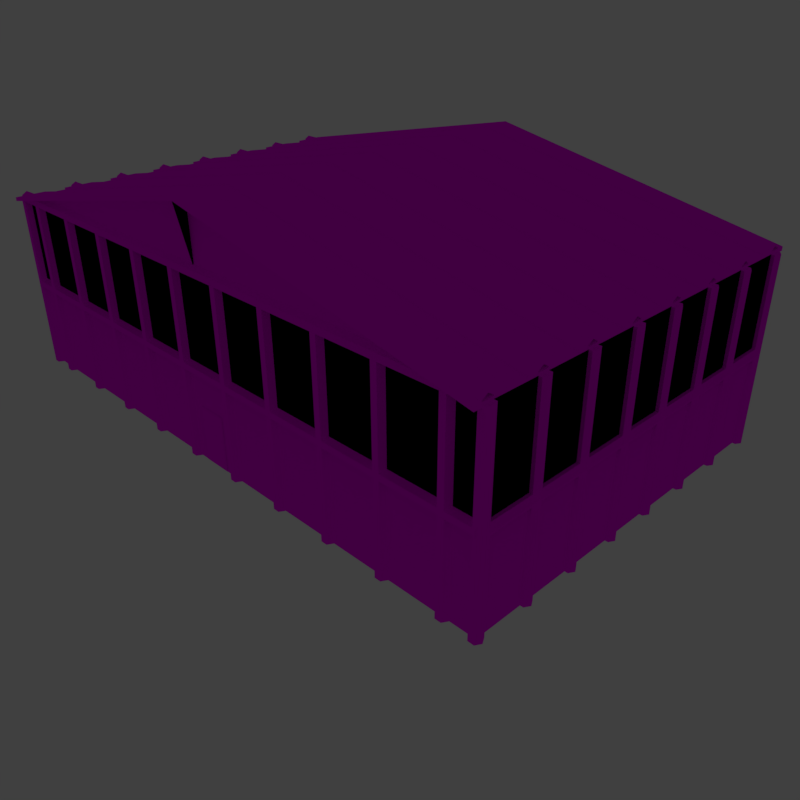 # Source: school.blend  (saved by Blender 2.77.0; exported with 4.5.12 LTS)
import bpy
from mathutils import Matrix  # noqa: F401  (used for matrix-valued properties, if any)

bpy.ops.wm.read_factory_settings(use_empty=True)
scene = bpy.context.scene
scene.name = 'Scene'

# ---- collections
col_collection_1 = bpy.data.collections.new('Collection 1'); scene.collection.children.link(col_collection_1)
col_collection_5 = bpy.data.collections.new('Collection 5'); scene.collection.children.link(col_collection_5)

# ---- images (referenced by path relative to the original .blend; pixels are not part of the script)
import os
ASSET_DIR = os.environ.get("B2B_ASSET_DIR", "")  # directory of the original .blend (textures are referenced by path, not embedded)
HERE = os.path.dirname(os.path.abspath(__file__))  # packed textures are extracted next to this script under _unpacked/

def load_image(name, relpath, width, height, colorspace="sRGB"):
    """Load a texture the original file referenced (path relative to the .blend, or extracted next to this script)."""
    p = next((c for c in (os.path.join(HERE, relpath), os.path.join(ASSET_DIR, relpath)) if relpath and os.path.exists(c)), "")
    if p:
        img = bpy.data.images.load(p, check_existing=True)
        img.name = name
    else:  # same state as the original file: an image datablock whose file is absent (Cycles renders it pink)
        img = bpy.data.images.new(name, width, height)
        img.source = "FILE"
        img.filepath = "//" + (relpath or name)
    img.colorspace_settings.name = colorspace
    return img
img_texturescom_doorsmedieval0603_2_s_jpg = load_image('TexturesCom_DoorsMedieval0603_2_S.jpg', 'TexturesCom_DoorsMedieval0603_2_S.jpg', 1024, 1024, 'sRGB')
img_medieval016_jpg = load_image('medieval016.jpg', 'medieval016.jpg', 1024, 1024, 'sRGB')
img_texturescom_rooftileswood0028_1_s_jpg = load_image('TexturesCom_RooftilesWood0028_1_S.jpg', 'TexturesCom_RooftilesWood0028_1_S.jpg', 1024, 1024, 'sRGB')
img_ground_building_jpg = load_image('ground_building.jpg', 'ground_building.jpg', 1024, 1024, 'sRGB')
img_texturescom_woodplanksfloors0025_2_s_jpg = load_image('TexturesCom_WoodPlanksFloors0025_2_S.jpg', 'TexturesCom_WoodPlanksFloors0025_2_S.jpg', 1024, 1024, 'sRGB')
img_holzboden_jpg = load_image('Holzboden.jpg', 'Holzboden.jpg', 1024, 1024, 'sRGB')

# ---- materials (node trees are filled in below, after node groups)
mat_material_013 = bpy.data.materials.new('Material.013')
mat_material_013.alpha_threshold = 0.0
mat_material_013.roughness = 0.5
mat_material_002 = bpy.data.materials.new('Material.002')
mat_material_002.alpha_threshold = 0.0
mat_material_002.roughness = 0.5
mat_material_001 = bpy.data.materials.new('Material.001')
mat_material_001.alpha_threshold = 0.0
mat_material_001.roughness = 0.5
mat_material_004 = bpy.data.materials.new('Material.004')
mat_material_004.alpha_threshold = 0.0
mat_material_004.roughness = 0.5
mat_material = bpy.data.materials.new('Material')
mat_material.alpha_threshold = 0.0
mat_material.roughness = 0.5
mat_material_003 = bpy.data.materials.new('Material.003')
mat_material_003.alpha_threshold = 0.0
mat_material_003.roughness = 0.5
mat_material_011 = bpy.data.materials.new('Material.011')
mat_material_011.alpha_threshold = 0.0
mat_material_011.roughness = 0.5
mat_material_012 = bpy.data.materials.new('Material.012')
mat_material_012.alpha_threshold = 0.0
mat_material_012.roughness = 0.5
mat_material_009 = bpy.data.materials.new('Material.009')
mat_material_009.alpha_threshold = 0.0
mat_material_009.roughness = 0.5
mat_material_007 = bpy.data.materials.new('Material.007')
mat_material_007.alpha_threshold = 0.0
mat_material_007.roughness = 0.5
mat_material_005 = bpy.data.materials.new('Material.005')
mat_material_005.alpha_threshold = 0.0
mat_material_005.roughness = 0.5
mat_material_006 = bpy.data.materials.new('Material.006')
mat_material_006.alpha_threshold = 0.0
mat_material_006.roughness = 0.5
mat_material_010 = bpy.data.materials.new('Material.010')
mat_material_010.alpha_threshold = 0.0
mat_material_010.roughness = 0.5
mat_material_008 = bpy.data.materials.new('Material.008')
mat_material_008.alpha_threshold = 0.0
mat_material_008.roughness = 0.5

# ---- material node trees
mat_material_013.use_nodes = True; mat_material_013.node_tree.nodes.clear()
_N = mat_material_013.node_tree.nodes; _L = mat_material_013.node_tree.links
n0 = _N.new('ShaderNodeOutputMaterial'); n0.name = 'Material Output'; n0.location = (300, 300)
n1 = _N.new('ShaderNodeBsdfDiffuse'); n1.name = 'Diffuse BSDF'; n1.location = (10, 300)
n2 = _N.new('ShaderNodeTexImage'); n2.name = 'Image Texture'; n2.location = (-226, 267)
n2.width = 140
n2.image = img_texturescom_doorsmedieval0603_2_s_jpg
n3 = _N.new('ShaderNodeTexCoord'); n3.name = 'Texture Coordinate'; n3.location = (-506, 233)
_L.new(n1.outputs[0], n0.inputs[0])
_L.new(n2.outputs[0], n1.inputs[0])
_L.new(n3.outputs[2], n2.inputs[0])
n0.is_active_output = True
mat_material_002.use_nodes = True; mat_material_002.node_tree.nodes.clear()
_N = mat_material_002.node_tree.nodes; _L = mat_material_002.node_tree.links
n0 = _N.new('ShaderNodeOutputMaterial'); n0.name = 'Material Output'; n0.location = (300, 300)
n1 = _N.new('ShaderNodeBsdfDiffuse'); n1.name = 'Diffuse BSDF'; n1.location = (10, 300)
n2 = _N.new('ShaderNodeTexImage'); n2.name = 'Image Texture'; n2.location = (-180, 300)
n2.width = 140
n2.image = img_medieval016_jpg
n3 = _N.new('ShaderNodeTexCoord'); n3.name = 'Texture Coordinate'; n3.location = (-768, 257)
n4 = _N.new('ShaderNodeMapping'); n4.name = 'Mapping'; n4.location = (-584, 333)
n4.inputs[1].default_value = (3.7, 0.0, 0.0)
n4.inputs[3].default_value = (8.0, 4.0, 1.0)
_L.new(n1.outputs[0], n0.inputs[0])
_L.new(n2.outputs[0], n1.inputs[0])
_L.new(n3.outputs[2], n4.inputs[0])
_L.new(n4.outputs[0], n2.inputs[0])
n0.is_active_output = True
mat_material_001.use_nodes = True; mat_material_001.node_tree.nodes.clear()
_N = mat_material_001.node_tree.nodes; _L = mat_material_001.node_tree.links
n0 = _N.new('ShaderNodeOutputMaterial'); n0.name = 'Material Output'; n0.location = (300, 300)
n1 = _N.new('ShaderNodeBsdfDiffuse'); n1.name = 'Diffuse BSDF'; n1.location = (10, 300)
n2 = _N.new('ShaderNodeTexImage'); n2.name = 'Image Texture'; n2.location = (-180, 300)
n2.width = 140
n2.image = img_medieval016_jpg
n3 = _N.new('ShaderNodeTexCoord'); n3.name = 'Texture Coordinate'; n3.location = (-768, 257)
n4 = _N.new('ShaderNodeMapping'); n4.name = 'Mapping'; n4.location = (-584, 333)
n4.inputs[3].default_value = (6.0, 3.0, 1.0)
_L.new(n1.outputs[0], n0.inputs[0])
_L.new(n2.outputs[0], n1.inputs[0])
_L.new(n3.outputs[2], n4.inputs[0])
_L.new(n4.outputs[0], n2.inputs[0])
n0.is_active_output = True
mat_material_004.use_nodes = True; mat_material_004.node_tree.nodes.clear()
_N = mat_material_004.node_tree.nodes; _L = mat_material_004.node_tree.links
n0 = _N.new('ShaderNodeOutputMaterial'); n0.name = 'Material Output'; n0.location = (300, 300)
n1 = _N.new('ShaderNodeBsdfDiffuse'); n1.name = 'Diffuse BSDF'; n1.location = (10, 300)
n2 = _N.new('ShaderNodeTexImage'); n2.name = 'Image Texture'; n2.location = (-279, 294)
n2.width = 140
n2.image = img_texturescom_rooftileswood0028_1_s_jpg
n3 = _N.new('ShaderNodeTexCoord'); n3.name = 'Texture Coordinate'; n3.location = (-756, 289)
n4 = _N.new('ShaderNodeMapping'); n4.name = 'Mapping'; n4.location = (-676, 304)
n4.inputs[3].default_value = (5.0, 5.0, 1.0)
_L.new(n1.outputs[0], n0.inputs[0])
_L.new(n2.outputs[0], n1.inputs[0])
_L.new(n3.outputs[2], n4.inputs[0])
_L.new(n4.outputs[0], n2.inputs[0])
n0.is_active_output = True
mat_material.use_nodes = True; mat_material.node_tree.nodes.clear()
_N = mat_material.node_tree.nodes; _L = mat_material.node_tree.links
n0 = _N.new('ShaderNodeOutputMaterial'); n0.name = 'Material Output'; n0.location = (300, 300)
n1 = _N.new('ShaderNodeBsdfDiffuse'); n1.name = 'Diffuse BSDF'; n1.location = (10, 300)
n2 = _N.new('ShaderNodeTexImage'); n2.name = 'Image Texture'; n2.location = (-180, 300)
n2.width = 140
n2.image = img_ground_building_jpg
n3 = _N.new('ShaderNodeMapping'); n3.name = 'Mapping'; n3.location = (-550, 300)
n3.inputs[3].default_value = (2.0, 4.0, 1.0)
n4 = _N.new('ShaderNodeTexCoord'); n4.name = 'Texture Coordinate'; n4.location = (-849, 247)
_L.new(n1.outputs[0], n0.inputs[0])
_L.new(n2.outputs[0], n1.inputs[0])
_L.new(n3.outputs[0], n2.inputs[0])
_L.new(n4.outputs[2], n3.inputs[0])
n0.is_active_output = True
mat_material_003.use_nodes = True; mat_material_003.node_tree.nodes.clear()
_N = mat_material_003.node_tree.nodes; _L = mat_material_003.node_tree.links
n0 = _N.new('ShaderNodeOutputMaterial'); n0.name = 'Material Output'; n0.location = (300, 300)
n1 = _N.new('ShaderNodeBsdfDiffuse'); n1.name = 'Diffuse BSDF'; n1.location = (10, 300)
n2 = _N.new('ShaderNodeTexImage'); n2.name = 'Image Texture'; n2.location = (-241, 316)
n2.width = 140
n2.image = img_texturescom_woodplanksfloors0025_2_s_jpg
n3 = _N.new('ShaderNodeMapping'); n3.name = 'Mapping'; n3.location = (-645, 329)
n3.inputs[3].default_value = (3.0, 3.0, 1.0)
n4 = _N.new('ShaderNodeTexCoord'); n4.name = 'Texture Coordinate'; n4.location = (-837, 320)
_L.new(n1.outputs[0], n0.inputs[0])
_L.new(n2.outputs[0], n1.inputs[0])
_L.new(n4.outputs[2], n3.inputs[0])
_L.new(n3.outputs[0], n2.inputs[0])
n0.is_active_output = True
mat_material_011.use_nodes = True; mat_material_011.node_tree.nodes.clear()
_N = mat_material_011.node_tree.nodes; _L = mat_material_011.node_tree.links
n0 = _N.new('ShaderNodeOutputMaterial'); n0.name = 'Material Output'; n0.location = (309, 300)
n1 = _N.new('ShaderNodeTexImage'); n1.name = 'Image Texture'; n1.location = (-171, 300)
n1.width = 140
n1.image = img_texturescom_woodplanksfloors0025_2_s_jpg
n2 = _N.new('ShaderNodeBsdfDiffuse'); n2.name = 'Diffuse BSDF'; n2.location = (19, 300)
n3 = _N.new('ShaderNodeTexCoord'); n3.name = 'Texture Coordinate'; n3.location = (-791, 123)
n4 = _N.new('ShaderNodeMapping'); n4.name = 'Mapping'; n4.location = (-571, 323)
n4.inputs[3].default_value = (5.0, 1.0, 1.0)
_L.new(n2.outputs[0], n0.inputs[0])
_L.new(n1.outputs[0], n2.inputs[0])
_L.new(n3.outputs[2], n4.inputs[0])
_L.new(n4.outputs[0], n1.inputs[0])
n0.is_active_output = True
mat_material_012.use_nodes = True; mat_material_012.node_tree.nodes.clear()
_N = mat_material_012.node_tree.nodes; _L = mat_material_012.node_tree.links
n0 = _N.new('ShaderNodeOutputMaterial'); n0.name = 'Material Output'; n0.location = (300, 300)
n1 = _N.new('ShaderNodeBsdfDiffuse'); n1.name = 'Diffuse BSDF'; n1.location = (10, 300)
n2 = _N.new('ShaderNodeTexImage'); n2.name = 'Image Texture'; n2.location = (-180, 300)
n2.width = 140
n2.image = img_holzboden_jpg
n3 = _N.new('ShaderNodeTexCoord'); n3.name = 'Texture Coordinate'; n3.location = (-836, 288)
n4 = _N.new('ShaderNodeMapping'); n4.name = 'Mapping'; n4.location = (-594, 266)
n4.inputs[3].default_value = (5.0, 5.0, 5.0)
_L.new(n1.outputs[0], n0.inputs[0])
_L.new(n2.outputs[0], n1.inputs[0])
_L.new(n3.outputs[2], n4.inputs[0])
_L.new(n4.outputs[0], n2.inputs[0])
n0.is_active_output = True
mat_material_009.use_nodes = True; mat_material_009.node_tree.nodes.clear()
_N = mat_material_009.node_tree.nodes; _L = mat_material_009.node_tree.links
n0 = _N.new('ShaderNodeOutputMaterial'); n0.name = 'Material Output'; n0.location = (309, 300)
n1 = _N.new('ShaderNodeTexImage'); n1.name = 'Image Texture'; n1.location = (-171, 300)
n1.width = 140
n1.image = img_texturescom_woodplanksfloors0025_2_s_jpg
n2 = _N.new('ShaderNodeBsdfDiffuse'); n2.name = 'Diffuse BSDF'; n2.location = (19, 300)
n3 = _N.new('ShaderNodeTexCoord'); n3.name = 'Texture Coordinate'; n3.location = (-791, 123)
n4 = _N.new('ShaderNodeMapping'); n4.name = 'Mapping'; n4.location = (-571, 323)
n4.inputs[3].default_value = (3.0, 3.0, 1.0)
_L.new(n2.outputs[0], n0.inputs[0])
_L.new(n1.outputs[0], n2.inputs[0])
_L.new(n3.outputs[2], n4.inputs[0])
_L.new(n4.outputs[0], n1.inputs[0])
n0.is_active_output = True
mat_material_007.use_nodes = True; mat_material_007.node_tree.nodes.clear()
_N = mat_material_007.node_tree.nodes; _L = mat_material_007.node_tree.links
n0 = _N.new('ShaderNodeOutputMaterial'); n0.name = 'Material Output'; n0.location = (309, 300)
n1 = _N.new('ShaderNodeTexImage'); n1.name = 'Image Texture'; n1.location = (-171, 300)
n1.width = 140
n1.image = img_texturescom_woodplanksfloors0025_2_s_jpg
n2 = _N.new('ShaderNodeBsdfDiffuse'); n2.name = 'Diffuse BSDF'; n2.location = (19, 300)
n3 = _N.new('ShaderNodeTexCoord'); n3.name = 'Texture Coordinate'; n3.location = (-791, 123)
n4 = _N.new('ShaderNodeMapping'); n4.name = 'Mapping'; n4.location = (-571, 323)
n4.inputs[3].default_value = (3.0, 3.0, 3.0)
_L.new(n2.outputs[0], n0.inputs[0])
_L.new(n1.outputs[0], n2.inputs[0])
_L.new(n3.outputs[2], n4.inputs[0])
_L.new(n4.outputs[0], n1.inputs[0])
n0.is_active_output = True
mat_material_005.use_nodes = True; mat_material_005.node_tree.nodes.clear()
_N = mat_material_005.node_tree.nodes; _L = mat_material_005.node_tree.links
n0 = _N.new('ShaderNodeOutputMaterial'); n0.name = 'Material Output'; n0.location = (309, 300)
n1 = _N.new('ShaderNodeTexImage'); n1.name = 'Image Texture'; n1.location = (-171, 300)
n1.width = 140
n1.image = img_texturescom_woodplanksfloors0025_2_s_jpg
n2 = _N.new('ShaderNodeBsdfDiffuse'); n2.name = 'Diffuse BSDF'; n2.location = (19, 300)
n3 = _N.new('ShaderNodeTexCoord'); n3.name = 'Texture Coordinate'; n3.location = (-791, 123)
n4 = _N.new('ShaderNodeMapping'); n4.name = 'Mapping'; n4.location = (-571, 323)
n4.inputs[3].default_value = (10.0, 5.0, 3.0)
_L.new(n2.outputs[0], n0.inputs[0])
_L.new(n1.outputs[0], n2.inputs[0])
_L.new(n3.outputs[2], n4.inputs[0])
_L.new(n4.outputs[0], n1.inputs[0])
n0.is_active_output = True
mat_material_006.use_nodes = True; mat_material_006.node_tree.nodes.clear()
_N = mat_material_006.node_tree.nodes; _L = mat_material_006.node_tree.links
n0 = _N.new('ShaderNodeOutputMaterial'); n0.name = 'Material Output'; n0.location = (309, 300)
n1 = _N.new('ShaderNodeTexImage'); n1.name = 'Image Texture'; n1.location = (-171, 300)
n1.width = 140
n1.image = img_texturescom_woodplanksfloors0025_2_s_jpg
n2 = _N.new('ShaderNodeBsdfDiffuse'); n2.name = 'Diffuse BSDF'; n2.location = (19, 300)
n3 = _N.new('ShaderNodeTexCoord'); n3.name = 'Texture Coordinate'; n3.location = (-791, 123)
n4 = _N.new('ShaderNodeMapping'); n4.name = 'Mapping'; n4.location = (-571, 323)
n4.inputs[3].default_value = (3.0, 3.0, 1.0)
_L.new(n2.outputs[0], n0.inputs[0])
_L.new(n1.outputs[0], n2.inputs[0])
_L.new(n3.outputs[2], n4.inputs[0])
_L.new(n4.outputs[0], n1.inputs[0])
n0.is_active_output = True
mat_material_010.use_nodes = True; mat_material_010.node_tree.nodes.clear()
_N = mat_material_010.node_tree.nodes; _L = mat_material_010.node_tree.links
n0 = _N.new('ShaderNodeOutputMaterial'); n0.name = 'Material Output'; n0.location = (309, 300)
n1 = _N.new('ShaderNodeTexImage'); n1.name = 'Image Texture'; n1.location = (-171, 300)
n1.width = 140
n1.image = img_texturescom_woodplanksfloors0025_2_s_jpg
n2 = _N.new('ShaderNodeBsdfDiffuse'); n2.name = 'Diffuse BSDF'; n2.location = (19, 300)
n3 = _N.new('ShaderNodeTexCoord'); n3.name = 'Texture Coordinate'; n3.location = (-791, 123)
n4 = _N.new('ShaderNodeMapping'); n4.name = 'Mapping'; n4.location = (-571, 323)
n4.inputs[3].default_value = (3.0, 3.0, 1.0)
_L.new(n2.outputs[0], n0.inputs[0])
_L.new(n1.outputs[0], n2.inputs[0])
_L.new(n3.outputs[2], n4.inputs[0])
_L.new(n4.outputs[0], n1.inputs[0])
n0.is_active_output = True
mat_material_008.use_nodes = True; mat_material_008.node_tree.nodes.clear()
_N = mat_material_008.node_tree.nodes; _L = mat_material_008.node_tree.links
n0 = _N.new('ShaderNodeOutputMaterial'); n0.name = 'Material Output'; n0.location = (309, 300)
n1 = _N.new('ShaderNodeTexImage'); n1.name = 'Image Texture'; n1.location = (-171, 300)
n1.width = 140
n1.image = img_texturescom_woodplanksfloors0025_2_s_jpg
n2 = _N.new('ShaderNodeBsdfDiffuse'); n2.name = 'Diffuse BSDF'; n2.location = (19, 300)
n3 = _N.new('ShaderNodeTexCoord'); n3.name = 'Texture Coordinate'; n3.location = (-791, 123)
n4 = _N.new('ShaderNodeMapping'); n4.name = 'Mapping'; n4.location = (-571, 323)
n4.inputs[3].default_value = (3.0, 3.0, 2.0)
_L.new(n2.outputs[0], n0.inputs[0])
_L.new(n1.outputs[0], n2.inputs[0])
_L.new(n3.outputs[2], n4.inputs[0])
_L.new(n4.outputs[0], n1.inputs[0])
n0.is_active_output = True

# ---- world
world_world = bpy.data.worlds.new('World'); scene.world = world_world
world_world.use_nodes = True; world_world.node_tree.nodes.clear()
_N = world_world.node_tree.nodes; _L = world_world.node_tree.links
n0 = _N.new('ShaderNodeOutputWorld'); n0.name = 'World Output'; n0.location = (300, 300)
n1 = _N.new('ShaderNodeBackground'); n1.name = 'Background'; n1.location = (10, 300)
n1.inputs[0].default_value = (0.05088, 0.05088, 0.05088, 1.0)
_L.new(n1.outputs[0], n0.inputs[0])
n0.is_active_output = True
world_world.color = (0.05088, 0.05088, 0.05088)
world_world.use_sun_shadow = False
world_world.sun_shadow_jitter_overblur = 0.0
world_world.cycles.sampling_method = 'MANUAL'

# ---- cameras
cam_camera = bpy.data.cameras.new('Camera')
cam_camera.clip_end = 100.0
cam_camera.lens = 35.0
cam_camera.sensor_width = 32.0
cam_camera.sensor_height = 18.0
cam_camera.ortho_scale = 7.314
cam_camera.dof.focus_distance = 0.0

# ---- lights
light_lamp = bpy.data.lights.new('Lamp', 'POINT')
light_lamp.transmission_factor = 0.0
light_lamp.cutoff_distance = 30.0
light_lamp.energy = 100.0
light_lamp.shadow_buffer_clip_start = 1.001
light_lamp.shadow_soft_size = 0.1
light_lamp.shadow_maximum_resolution = 0.006
light_lamp.use_absolute_resolution = True

# ---- meshes
me_plane_003 = bpy.data.meshes.new('Plane.003')
me_plane_003.from_pydata([(-0.9, -0.75, 0.0), (0.9, -0.75, 0.0), (-0.9, 0.25, 0.0), (0.9, 0.25, 0.0)], [], [(0, 1, 3, 2)])
_uv = me_plane_003.uv_layers.new(name='UVMap')
_uv.uv.foreach_set('vector', [0.03635, 0.9553, 0.03635, 0.06204, 0.9296, 0.06204, 0.9296, 0.9553])
me_plane_003.materials.append(mat_material_013)
me_plane_003.use_remesh_preserve_volume = False
me_plane_003.use_remesh_preserve_attributes = False
me_plane_003.use_mirror_vertex_groups = False
me_plane_003.update()
me_cube_007 = bpy.data.meshes.new('Cube.007')
me_cube_007.from_pydata([(-6.0, -10.0, -1.5), (-6.0, -10.0, 1.5), (-6.0, 10.0, -1.5), (-6.0, 10.0, 1.5), (6.0, -10.0, -1.5), (6.0, -10.0, 1.5), (6.0, 10.0, -1.5), (6.0, 10.0, 1.5), (-6.0, -10.0, -1.5), (-6.0, -10.0, 1.5), (-6.0, 10.0, -1.5), (-6.0, 10.0, 1.5), (6.0, -10.0, -1.5), (6.0, -10.0, 1.5), (6.0, 10.0, -1.5), (6.0, 10.0, 1.5)], [], [(1, 0, 2, 3), (3, 2, 6, 7), (7, 6, 4, 5), (5, 4, 0, 1), (9, 11, 10, 8), (11, 15, 14, 10), (15, 13, 12, 14), (13, 9, 8, 12)])
_uv = me_cube_007.uv_layers.new(name='UVMap')
_uv.uv.foreach_set('vector', [0.0, 0.5039, 0.0, 0.003906, 1.0, 0.003906, 1.0, 0.5039, 0.0, 1.0, 0.0, 0.5, 1.0, 0.5, 1.0, 1.0, 1.0, 0.5039, 1.0, 0.003906, 0.0, 0.003906, 0.0, 0.5039, 1.0, 1.0, 1.0, 0.5, 0.0, 0.5, 0.0, 1.0, 0.0, 0.5039, 1.0, 0.5039, 1.0, 0.003906, 0.0, 0.003906, 0.0, 1.0, 1.0, 1.0, 1.0, 0.5, 0.0, 0.5, 1.0, 0.5039, 0.0, 0.5039, 0.0, 0.003906, 1.0, 0.003906, 1.0, 1.0, 0.0, 1.0, 0.0, 0.5, 1.0, 0.5])
me_cube_007.materials.append(mat_material_002)
me_cube_007.use_remesh_preserve_volume = False
me_cube_007.use_remesh_preserve_attributes = False
me_cube_007.use_mirror_vertex_groups = False
me_cube_007.update()
me_cube_006 = bpy.data.meshes.new('Cube.006')
me_cube_006.from_pydata([(-6.0, -10.0, -1.5), (-6.0, -10.0, 1.5), (-6.0, 10.0, -1.5), (-6.0, 10.0, 1.5), (6.0, -10.0, -1.5), (6.0, -10.0, 1.5), (6.0, 10.0, -1.5), (6.0, 10.0, 1.5)], [], [(1, 3, 2, 0), (3, 7, 6, 2), (7, 5, 4, 6), (5, 1, 0, 4)])
_uv = me_cube_006.uv_layers.new(name='UVMap')
_uv.uv.foreach_set('vector', [0.0, 0.5039, 1.0, 0.5039, 1.0, 0.003906, 0.0, 0.003906, 0.0, 1.0, 1.0, 1.0, 1.0, 0.5, 0.0, 0.5, 1.0, 0.5039, 0.0, 0.5039, 0.0, 0.003906, 1.0, 0.003906, 1.0, 1.0, 0.0, 1.0, 0.0, 0.5, 1.0, 0.5])
me_cube_006.materials.append(mat_material_001)
me_cube_006.use_remesh_preserve_volume = False
me_cube_006.use_remesh_preserve_attributes = False
me_cube_006.use_mirror_vertex_groups = False
me_cube_006.update()
me_plane_002 = bpy.data.meshes.new('Plane.002')
me_plane_002.from_pydata([(-6.0, -1.0, 0.0), (6.0, -1.0, 0.0), (-6.0, 9.0, 2.0), (6.0, 9.0, 2.0), (-6.0, 19.0, 0.0), (6.0, 19.0, 0.0)], [], [(0, 1, 3, 2), (2, 3, 5, 4), (2, 4, 0), (3, 1, 5)])
_uv = me_plane_002.uv_layers.new(name='UVMap')
_uv.uv.foreach_set('vector', [9.229e-05, 9.217e-05, 0.9999, 9.225e-05, 0.9999, 0.8498, 9.217e-05, 0.8498, 9.229e-05, 9.217e-05, 0.9999, 9.225e-05, 0.9999, 0.8498, 9.217e-05, 0.8498, 0.5, 0.5833, -0.4971, 0.3839, 1.497, 0.3839, 0.5, 0.5833, -0.4971, 0.3839, 1.497, 0.3839])
me_plane_002.materials.append(mat_material_004)
me_plane_002.use_remesh_preserve_volume = False
me_plane_002.use_remesh_preserve_attributes = False
me_plane_002.use_mirror_vertex_groups = False
me_plane_002.update()
me_plane_001 = bpy.data.meshes.new('Plane.001')
me_plane_001.from_pydata([(-6.0, -10.0, 0.0), (6.0, -10.0, 0.0), (-6.0, 10.0, 0.0), (6.0, 10.0, 0.0)], [], [(0, 1, 3, 2)])
_uv = me_plane_001.uv_layers.new(name='UVMap')
_uv.uv.foreach_set('vector', [0.0001, 9.998e-05, 0.9999, 9.998e-05, 0.9999, 0.9999, 9.998e-05, 0.9999])
me_plane_001.materials.append(mat_material)
me_plane_001.use_remesh_preserve_volume = False
me_plane_001.use_remesh_preserve_attributes = False
me_plane_001.use_mirror_vertex_groups = False
me_plane_001.update()
me_cube_005 = bpy.data.meshes.new('Cube.005')
me_cube_005.from_pydata([(-0.5, -10.0, -0.063), (-0.5, -10.0, 0.063), (-0.5, 10.0, -0.063), (-0.5, 10.0, 0.063), (0.5, -10.0, -0.063), (0.5, -10.0, 0.063), (0.5, 10.0, -0.063), (0.5, 10.0, 0.063), (-0.5, 0.0, 2.063), (-0.5, 0.0, 1.937), (0.5, 0.0, 2.063), (0.5, 0.0, 1.937), (-0.1, 0.0, 0.02043), (0.1, 0.0, 0.02043), (-0.5, 0.0, 1.937), (0.5, 0.0, 1.937), (-0.1, 0.0, 0.02043), (0.1, 0.0, 0.02043)], [], [(8, 3, 2, 9), (3, 7, 6, 2), (10, 5, 4, 11), (5, 1, 0, 4), (10, 7, 3, 8), (5, 10, 8, 1), (7, 10, 11, 6), (1, 8, 9, 0), (11, 9, 12, 13), (15, 17, 16, 14)])
_uv = me_cube_005.uv_layers.new(name='UVMap')
_uv.uv.foreach_set('vector', [1.317e-05, 0.5178, 0.9965, 0.5178, 1.0, 0.5351, 0.003483, 0.5351, 0.246, 0.9337, 0.246, 0.9916, 0.01098, 0.9916, 0.01098, 0.9337, 1.0, 0.6633, 0.05422, 0.6633, 1.299e-05, 0.6462, 0.9458, 0.6462, 0.5042, 0.9312, 0.5042, 0.994, 0.2664, 0.994, 0.2664, 0.9312, 3.131e-05, 0.1914, 1.0, 0.1914, 1.0, 0.2895, 3.131e-05, 0.2895, 1.729e-05, 0.07915, 1.0, 0.07915, 1.0, 0.1922, 1.729e-05, 0.1922, 0.9975, 0.5765, 1.318e-05, 0.5765, 0.002508, 0.5591, 1.0, 0.5591, 0.05422, 0.5988, 1.0, 0.5988, 0.9458, 0.6159, 1.299e-05, 0.6159, 0.4585, 0.7027, 0.4585, 0.8925, 0.8223, 0.8166, 0.8223, 0.7787, 0.981, 0.9868, 0.6173, 0.9109, 0.6173, 0.8729, 0.981, 0.797])
me_cube_005.materials.append(mat_material_003)
me_cube_005.use_remesh_preserve_volume = False
me_cube_005.use_remesh_preserve_attributes = False
me_cube_005.use_mirror_vertex_groups = False
me_cube_005.update()
me_cube_002 = bpy.data.meshes.new('Cube.002')
me_cube_002.from_pydata([(-2.7, -0.2, -0.06251), (-2.7, -0.2, 0.06251), (-2.7, 0.2, -0.06251), (-2.7, 0.2, 0.06251), (2.7, -0.2, -0.06251), (2.7, -0.2, 0.06251), (2.7, 0.2, -0.06251), (2.7, 0.2, 0.06251)], [], [(1, 3, 2, 0), (3, 7, 6, 2), (7, 5, 4, 6), (5, 1, 0, 4), (5, 7, 3, 1)])
_uv = me_cube_002.uv_layers.new(name='UVMap')
_uv.uv.foreach_set('vector', [0.1481, 0.1613, 0.07407, 0.1613, 0.07407, 1.49e-07, 0.1481, 8.941e-08, 1.0, 0.4839, 0.0, 0.4839, 0.0, 0.3226, 1.0, 0.3226, 0.07407, 0.1613, 5.96e-08, 0.1613, 5.96e-08, 1.49e-07, 0.07407, -5.96e-08, 0.0, 0.1613, 1.0, 0.1613, 1.0, 0.3226, 0.0, 0.3226, -5.96e-08, 1.0, 0.0, 0.4839, 1.0, 0.4839, 1.0, 1.0])
me_cube_002.materials.append(mat_material_011)
me_cube_002.use_remesh_preserve_volume = False
me_cube_002.use_remesh_preserve_attributes = False
me_cube_002.use_mirror_vertex_groups = False
me_cube_002.update()
me_plane = bpy.data.meshes.new('Plane')
me_plane.from_pydata([(-6.0, -10.0, 0.0), (6.0, -10.0, 0.0), (-6.0, 10.0, 0.0), (6.0, 10.0, 0.0), (-6.0, 0.04561, 0.0), (-6.0, -2.107, 0.0), (-4.148, 0.04476, 0.0), (-4.137, -2.089, 2.384e-07)], [], [(0, 1, 3, 2, 4, 6, 7, 5)])
_uv = me_plane.uv_layers.new(name='UVMap')
_uv.uv.foreach_set('vector', [7.947e-08, 0.0, 1.0, 9.537e-08, 1.0, 1.0, 0.0, 1.0, 3.974e-08, 0.5023, 0.1544, 0.5022, 0.1553, 0.3955, 7.947e-08, 0.3946])
me_plane.materials.append(mat_material_012)
me_plane.use_remesh_preserve_volume = False
me_plane.use_remesh_preserve_attributes = False
me_plane.use_mirror_vertex_groups = False
me_plane.update()
me_cube_001 = bpy.data.meshes.new('Cube.001')
me_cube_001.from_pydata([(-1.0, -0.125, 0.125), (-1.0, 0.125, -0.125), (-1.0, 0.125, 0.125), (0.875, -0.125, 0.125), (0.875, 0.125, -0.125), (0.875, 0.125, 0.125)], [], [(0, 2, 1), (2, 5, 4, 1), (5, 3, 4), (3, 5, 2, 0)])
_uv = me_cube_001.uv_layers.new(name='UVMap')
_uv.uv.foreach_set('vector', [0.3771, 0.0, 0.2828, 0.2612, 0.1886, 0.0, 0.0, 0.2612, 1.0, 0.2612, 1.0, 0.6306, 0.0, 0.6306, 0.09428, 0.2612, 0.0, -5.96e-08, 0.1886, 0.0, -5.96e-08, 1.0, 0.0, 0.6306, 1.0, 0.6306, 1.0, 1.0])
me_cube_001.use_remesh_preserve_volume = False
me_cube_001.use_remesh_preserve_attributes = False
me_cube_001.use_mirror_vertex_groups = False
me_cube_001.update()
me_cylinder_005 = bpy.data.meshes.new('Cylinder.005')
me_cylinder_005.from_pydata([(0.0, 0.2, -6.0), (0.0, 0.2, 6.0), (0.1732, 0.1, -6.0), (0.1732, 0.1, 6.0), (0.1732, -0.1, -6.0), (0.1732, -0.1, 6.0), (-1.748e-08, -0.2, -6.0), (-1.748e-08, -0.2, 6.0), (-0.1732, -0.1, -6.0), (-0.1732, -0.1, 6.0), (-0.1732, 0.1, -6.0), (-0.1732, 0.1, 6.0)], [], [(0, 1, 3, 2), (4, 5, 7, 6), (6, 7, 9, 8), (8, 9, 11, 10), (10, 11, 1, 0)])
_uv = me_cylinder_005.uv_layers.new(name='UVMap')
_uv.uv.foreach_set('vector', [8.407e-05, 0.3549, 1.0, 0.3549, 1.0, 0.3724, 9.775e-05, 0.3724, 2.947e-05, 0.2851, 0.9999, 0.2851, 0.9999, 0.3025, 4.315e-05, 0.3026, 4.315e-05, 0.3026, 0.9999, 0.3025, 0.9999, 0.32, 5.677e-05, 0.32, 5.677e-05, 0.32, 0.9999, 0.32, 0.9999, 0.3375, 7.042e-05, 0.3375, 7.042e-05, 0.3375, 0.9999, 0.3375, 1.0, 0.3549, 8.407e-05, 0.3549])
me_cylinder_005.materials.append(mat_material_009)
me_cylinder_005.use_remesh_preserve_volume = False
me_cylinder_005.use_remesh_preserve_attributes = False
me_cylinder_005.use_mirror_vertex_groups = False
me_cylinder_005.update()
me_cylinder_004 = bpy.data.meshes.new('Cylinder.004')
me_cylinder_004.from_pydata([(0.0, 0.2, -10.0), (0.0, 0.2, 10.0), (0.1732, 0.1, -10.0), (0.1732, 0.1, 10.0), (0.1732, -0.1, -10.0), (0.1732, -0.1, 10.0), (-0.1732, -0.1, -10.0), (-0.1732, -0.1, 10.0), (-0.1732, 0.1, -10.0), (-0.1732, 0.1, 10.0)], [], [(0, 1, 3, 2), (2, 3, 5, 4), (6, 7, 9, 8), (8, 9, 1, 0)])
_uv = me_cylinder_004.uv_layers.new(name='UVMap')
_uv.uv.foreach_set('vector', [0.000231, 0.376, 0.9998, 0.376, 0.9999, 0.3934, 0.0003332, 0.3934, 0.0003332, 0.3934, 0.9999, 0.3934, 1.0, 0.4109, 0.0004357, 0.4109, 2.635e-05, 0.3411, 0.9996, 0.3411, 0.9997, 0.3585, 0.0001286, 0.3585, 0.0001286, 0.3585, 0.9997, 0.3585, 0.9998, 0.376, 0.000231, 0.376])
me_cylinder_004.materials.append(mat_material_007)
me_cylinder_004.use_remesh_preserve_volume = False
me_cylinder_004.use_remesh_preserve_attributes = False
me_cylinder_004.use_mirror_vertex_groups = False
me_cylinder_004.update()
me_cylinder_003 = bpy.data.meshes.new('Cylinder.003')
me_cylinder_003.from_pydata([(0.0, 0.2, -10.0), (0.0, 0.2, 10.0), (0.1732, 0.1, -10.0), (0.1732, 0.1, 10.0), (0.1732, -0.1, -10.0), (0.1732, -0.1, 10.0), (-0.1732, -0.1, -10.0), (-0.1732, -0.1, 10.0), (-0.1732, 0.1, -10.0), (-0.1732, 0.1, 10.0)], [], [(0, 1, 3, 2), (2, 3, 5, 4), (6, 7, 9, 8), (8, 9, 1, 0)])
_uv = me_cylinder_003.uv_layers.new(name='UVMap')
_uv.uv.foreach_set('vector', [0.000231, 0.5728, 0.9998, 0.5728, 0.9999, 0.5903, 0.0003332, 0.5903, 0.0003332, 0.5903, 0.9999, 0.5903, 1.0, 0.6077, 0.0004357, 0.6077, 2.635e-05, 0.5379, 0.9996, 0.5379, 0.9997, 0.5554, 0.0001286, 0.5554, 0.0001286, 0.5554, 0.9997, 0.5554, 0.9998, 0.5728, 0.000231, 0.5728])
me_cylinder_003.materials.append(mat_material_005)
me_cylinder_003.use_remesh_preserve_volume = False
me_cylinder_003.use_remesh_preserve_attributes = False
me_cylinder_003.use_mirror_vertex_groups = False
me_cylinder_003.update()
me_cylinder_002 = bpy.data.meshes.new('Cylinder.002')
me_cylinder_002.from_pydata([(0.0, 0.2, -3.0), (0.0, 0.2, 3.0), (0.1732, 0.1, -3.0), (0.1732, 0.1, 3.0), (0.1732, -0.1, -3.0), (0.1732, -0.1, 3.0), (-1.748e-08, -0.2, -3.0), (-1.748e-08, -0.2, 3.0), (-0.1732, -0.1, -3.0), (-0.1732, -0.1, 3.0), (-0.1732, 0.1, -3.0), (-0.1732, 0.1, 3.0)], [], [(0, 1, 3, 2), (2, 3, 5, 4), (4, 5, 7, 6), (6, 7, 9, 8), (8, 9, 11, 10), (10, 11, 1, 0)])
_uv = me_cylinder_002.uv_layers.new(name='UVMap')
_uv.uv.foreach_set('vector', [1.0, 0.2024, 0.0, 0.2024, 0.0, 0.1875, 1.0, 0.1875, 0.0, 0.1277, 1.0, 0.1277, 1.0, 0.1426, 5.96e-08, 0.1426, 5.96e-08, 0.1426, 1.0, 0.1426, 1.0, 0.1725, 0.0, 0.1725, 0.0, 0.1725, 1.0, 0.1725, 1.0, 0.1875, 0.0, 0.1875, 1.0, 0.2473, -2.98e-08, 0.2473, 0.0, 0.2323, 1.0, 0.2323, 1.0, 0.2323, 0.0, 0.2323, 0.0, 0.2024, 1.0, 0.2024])
me_cylinder_002.materials.append(mat_material_006)
me_cylinder_002.use_remesh_preserve_volume = False
me_cylinder_002.use_remesh_preserve_attributes = False
me_cylinder_002.use_mirror_vertex_groups = False
me_cylinder_002.update()
me_cylinder_001 = bpy.data.meshes.new('Cylinder.001')
me_cylinder_001.from_pydata([(0.0, 0.2, -3.0), (0.0, 0.2, 3.0), (0.1732, 0.1, -3.0), (0.1732, 0.1, 3.0), (0.1732, -0.1, -3.0), (0.1732, -0.1, 3.0), (-1.748e-08, -0.2, -3.0), (-1.748e-08, -0.2, 3.0), (-0.1732, -0.1, -3.0), (-0.1732, -0.1, 3.0), (-0.1732, 0.1, -3.0), (-0.1732, 0.1, 3.0)], [], [(0, 1, 3, 2), (2, 3, 5, 4), (4, 5, 7, 6), (6, 7, 9, 8), (8, 9, 11, 10), (10, 11, 1, 0), (1, 11, 9, 7, 5, 3)])
_uv = me_cylinder_001.uv_layers.new(name='UVMap')
_uv.uv.foreach_set('vector', [1.0, 0.625, 0.0, 0.625, 0.0, 0.5, 1.0, 0.5, 0.0, 2.086e-07, 1.0, 5.96e-08, 1.0, 0.125, 5.96e-08, 0.125, 5.96e-08, 0.125, 1.0, 0.125, 1.0, 0.375, 0.0, 0.375, 0.0, 0.375, 1.0, 0.375, 1.0, 0.5, 0.0, 0.5, 1.0, 1.0, -5.96e-08, 1.0, 0.0, 0.875, 1.0, 0.875, 1.0, 0.875, 0.0, 0.875, 0.0, 0.625, 1.0, 0.625, 0.0, 0.625, 0.0, 0.875, -5.96e-08, 1.0, 1.0, 0.375, 1.0, 0.125, 1.0, 5.96e-08])
me_cylinder_001.materials.append(mat_material_010)
me_cylinder_001.use_remesh_preserve_volume = False
me_cylinder_001.use_remesh_preserve_attributes = False
me_cylinder_001.use_mirror_vertex_groups = False
me_cylinder_001.update()
me_cylinder = bpy.data.meshes.new('Cylinder')
me_cylinder.from_pydata([(-6.0, -9.8, -2.384e-07), (-6.0, -9.8, 6.0), (-5.827, -9.9, -2.384e-07), (-5.827, -9.9, 6.0), (-5.827, -10.1, -2.384e-07), (-5.827, -10.1, 6.0), (-6.0, -10.2, -2.384e-07), (-6.0, -10.2, 6.0), (-6.173, -10.1, -2.384e-07), (-6.173, -10.1, 6.0), (-6.173, -9.9, -2.384e-07), (-6.173, -9.9, 6.0)], [], [(0, 1, 3, 2), (2, 3, 5, 4), (4, 5, 7, 6), (6, 7, 9, 8), (8, 9, 11, 10), (10, 11, 1, 0), (1, 11, 9, 7, 5, 3)])
_uv = me_cylinder.uv_layers.new(name='UVMap')
_uv.uv.foreach_set('vector', [1.0, 0.2291, 0.0, 0.2291, 5.96e-08, 0.2137, 1.0, 0.2137, 1.0, 0.2137, 5.96e-08, 0.2137, 8.941e-08, 0.183, 1.0, 0.183, 1.0, 0.183, 8.941e-08, 0.183, 0.0, 0.1676, 1.0, 0.1676, 1.0, 0.1676, 0.0, 0.1676, 0.0, 0.1523, 1.0, 0.1523, 1.0, 0.1523, 0.0, 0.1523, 0.0, 0.1215, 1.0, 0.1215, 1.0, 0.1215, 0.0, 0.1215, 0.0, 0.1062, 1.0, 0.1062, 0.0, 0.1062, 0.0, 0.1215, 0.0, 0.1523, 0.0, 0.1676, 8.941e-08, 0.183, 5.96e-08, 0.2137])
me_cylinder.materials.append(mat_material_008)
me_cylinder.use_remesh_preserve_volume = False
me_cylinder.use_remesh_preserve_attributes = False
me_cylinder.use_mirror_vertex_groups = False
me_cylinder.update()

# ---- objects
ob_lamp = bpy.data.objects.new('Lamp', light_lamp)
ob_camera = bpy.data.objects.new('Camera', cam_camera)
ob_tuer = bpy.data.objects.new('Tuer', me_plane_003)
ob_wandoben1 = bpy.data.objects.new('WandOben1', me_cube_007)
ob_wandunten = bpy.data.objects.new('WandUnten', me_cube_006)
ob_dach = bpy.data.objects.new('Dach', me_plane_002)
ob_boden = bpy.data.objects.new('Boden', me_plane_001)
ob_dachtraeger_001 = bpy.data.objects.new('Dachtraeger.001', me_cube_005)
ob_dachtraeger = bpy.data.objects.new('Dachtraeger', me_cube_002)
ob_zwischenstockwand = bpy.data.objects.new('Zwischenstockwand', me_plane)
ob_treppe = bpy.data.objects.new('treppe', me_cube_001)
ob_querstuetzen = bpy.data.objects.new('Querstuetzen', me_cylinder_005)
ob_ersterstock = bpy.data.objects.new('ersterStock', me_cylinder_004)
ob_dachsaeule = bpy.data.objects.new('dachsaeule', me_cylinder_003)
ob_saeulen = bpy.data.objects.new('Saeulen', me_cylinder_002)
ob_saelen3 = bpy.data.objects.new('Saelen3', me_cylinder_001)
ob_saeulen2 = bpy.data.objects.new('Saeulen2', me_cylinder)

# ---- transforms, parenting, visibility, modifiers, constraints
ob_lamp.location = (4.076, 1.005, 5.904)
ob_lamp.rotation_euler = (0.6503, 0.05522, 1.866)
ob_lamp.lock_rotations_4d = False
ob_lamp.empty_display_type = 'ARROWS'
ob_lamp.color = (0.0, 0.0, 0.0, 0.0)
ob_lamp.lineart.crease_threshold = 0.0
ob_camera.location = (17.31, 19.19, 13.96)
ob_camera.rotation_euler = (1.071, 0.00378, 2.365)
ob_camera.scale = (1.0, 1.0, 1.0)
ob_camera.lock_rotations_4d = False
ob_camera.empty_display_type = 'ARROWS'
ob_camera.color = (0.0, 0.0, 0.0, 0.0)
ob_camera.display_type = 'WIRE'
ob_camera.lineart.crease_threshold = 0.0
ob_tuer.location = (6.01, 0.25, 0.9)
ob_tuer.rotation_euler = (0.0, 1.571, 0.0)
ob_tuer.lineart.crease_threshold = 0.0
ob_wandoben1.location = (0.0, 0.0, 4.5)
ob_wandoben1.lineart.crease_threshold = 0.0
ob_wandunten.location = (0.0, 0.0, 1.5)
ob_wandunten.lineart.crease_threshold = 0.0
ob_dach.location = (0.0, -9.0, 6.0)
ob_dach.lineart.crease_threshold = 0.0
ob_boden.location = (0.0, 0.0, 0.0)
ob_boden.lineart.crease_threshold = 0.0
ob_dachtraeger_001.location = (-6.0, 0.0, 6.0)
ob_dachtraeger_001.lineart.crease_threshold = 0.0
_m = ob_dachtraeger_001.modifiers.new('Array', 'ARRAY')
_m.count = 8
_m.constant_offset_displace = (0.0, 0.0, 0.0)
_m.relative_offset_displace = (1.7, 0.0, 0.0)
ob_dachtraeger.location = (0.0, 3.0, 6.0)
ob_dachtraeger.rotation_euler = (-0.000396, -0.008669, -0.0009135)
ob_dachtraeger.lineart.crease_threshold = 0.0
_m = ob_dachtraeger.modifiers.new('Array', 'ARRAY')
_m.count = 5
_m.constant_offset_displace = (0.0, 0.0, 0.0)
_m.relative_offset_displace = (0.0, -5.0, 0.0)
ob_zwischenstockwand.location = (0.0, 0.0, 3.15)
ob_zwischenstockwand.lineart.crease_threshold = 0.0
ob_treppe.location = (-2.0, -1.0, 0.125)
ob_treppe.rotation_euler = (0.0, -0.0, -1.571)
ob_treppe.lineart.crease_threshold = 0.0
_m = ob_treppe.modifiers.new('Array', 'ARRAY')
_m.count = 12
_m.constant_offset_displace = (0.0, 0.0, 0.0)
_m.relative_offset_displace = (0.0, -1.0, 1.0)
ob_querstuetzen.location = (0.0, -10.0, 3.0)
ob_querstuetzen.rotation_euler = (0.0, 1.571, 0.0)
ob_querstuetzen.lineart.crease_threshold = 0.0
_m = ob_querstuetzen.modifiers.new('Array', 'ARRAY')
_m.count = 11
_m.constant_offset_displace = (0.0, 0.0, 0.0)
_m.relative_offset_displace = (0.0, 5.0, 0.0)
ob_ersterstock.location = (-6.0, 0.0, 3.0)
ob_ersterstock.rotation_euler = (1.571, 0.0, 0.0)
ob_ersterstock.lineart.crease_threshold = 0.0
_m = ob_ersterstock.modifiers.new('Array', 'ARRAY')
_m.count = 8
_m.constant_offset_displace = (0.0, 0.0, 0.0)
_m.relative_offset_displace = (4.95, 0.0, 0.0)
ob_dachsaeule.location = (-6.0, 0.0, 6.0)
ob_dachsaeule.rotation_euler = (1.571, 0.0, 0.0)
ob_dachsaeule.lineart.crease_threshold = 0.0
_m = ob_dachsaeule.modifiers.new('Array', 'ARRAY')
_m.count = 8
_m.constant_offset_displace = (0.0, 0.0, 0.0)
_m.relative_offset_displace = (4.95, 0.0, 0.0)
ob_saeulen.location = (6.0, -9.0, 3.0)
ob_saeulen.lineart.crease_threshold = 0.0
_m = ob_saeulen.modifiers.new('Array', 'ARRAY')
_m.count = 10
_m.constant_offset_displace = (0.0, 0.0, 0.0)
_m.relative_offset_displace = (0.0, 5.0, 0.0)
_m = ob_saeulen.modifiers.new('Mirror', 'MIRROR')
_m.use_axis = (False, False, False)
ob_saelen3.location = (-6.0, -9.0, 3.0)
ob_saelen3.lineart.crease_threshold = 0.0
_m = ob_saelen3.modifiers.new('Array', 'ARRAY')
_m.count = 10
_m.constant_offset_displace = (0.0, 0.0, 0.0)
_m.relative_offset_displace = (0.0, 5.0, 0.0)
_m = ob_saelen3.modifiers.new('Mirror', 'MIRROR')
_m.use_axis = (False, False, False)
ob_saeulen2.location = (-4.768e-07, -9.537e-07, 2.384e-07)
ob_saeulen2.lineart.crease_threshold = 0.0
_m = ob_saeulen2.modifiers.new('Array', 'ARRAY')
_m.count = 4
_m.constant_offset_displace = (0.0, 0.0, 0.0)
_m.relative_offset_displace = (5.0, 0.0, 0.0)
_m = ob_saeulen2.modifiers.new('Mirror', 'MIRROR')
_m.use_axis = (True, True, False)

# ---- collection membership
col_collection_1.objects.link(ob_lamp)
col_collection_1.objects.link(ob_camera)
col_collection_5.objects.link(ob_tuer)
col_collection_5.objects.link(ob_wandoben1)
col_collection_5.objects.link(ob_wandunten)
col_collection_5.objects.link(ob_dach)
col_collection_5.objects.link(ob_boden)
col_collection_5.objects.link(ob_dachtraeger_001)
col_collection_5.objects.link(ob_dachtraeger)
col_collection_5.objects.link(ob_zwischenstockwand)
col_collection_5.objects.link(ob_treppe)
col_collection_5.objects.link(ob_querstuetzen)
col_collection_5.objects.link(ob_ersterstock)
col_collection_5.objects.link(ob_dachsaeule)
col_collection_5.objects.link(ob_saeulen)
col_collection_5.objects.link(ob_saelen3)
col_collection_5.objects.link(ob_saeulen2)

# ---- scene / render settings (as saved in the file)
scene.camera = ob_camera
scene.frame_start = 1; scene.frame_end = 250; scene.frame_set(48)
scene.render.engine = 'CYCLES'
scene.render.resolution_x = 800
scene.render.resolution_y = 800
scene.render.dither_intensity = 0.0
scene.cycles.use_denoising = False
scene.cycles.samples = 128
scene.cycles.sampling_pattern = 'TABULATED_SOBOL'
scene.cycles.light_sampling_threshold = 0.0
scene.cycles.use_adaptive_sampling = False
scene.cycles.use_light_tree = False
scene.cycles.blur_glossy = 0.0
scene.cycles.sample_clamp_indirect = 0.0
scene.view_settings.view_transform = 'Standard'
bpy.context.view_layer.update()
